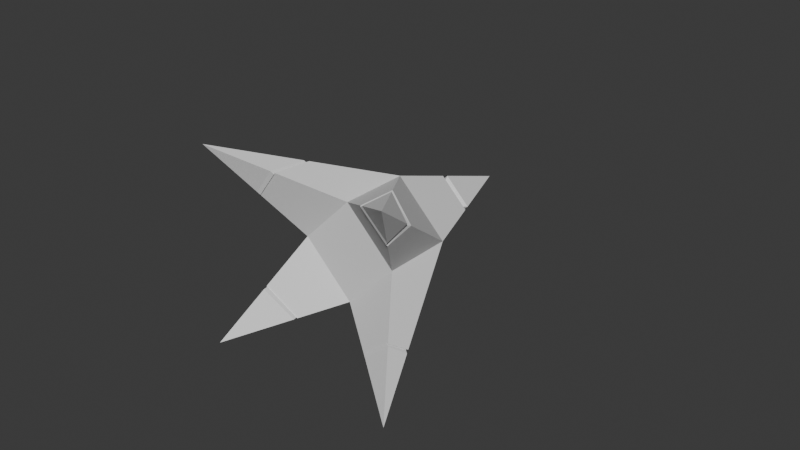# Source: Joueur_V2.blend  (saved by Blender 4.0.36; exported with 4.5.12 LTS)
import bpy
from mathutils import Matrix  # noqa: F401  (used for matrix-valued properties, if any)

bpy.ops.wm.read_factory_settings(use_empty=True)
scene = bpy.context.scene
scene.name = 'Scene'

# ---- collections
col_collection = bpy.data.collections.new('Collection'); scene.collection.children.link(col_collection)

# ---- world
world_world = bpy.data.worlds.new('World'); scene.world = world_world
world_world.use_nodes = True; world_world.node_tree.nodes.clear()
_N = world_world.node_tree.nodes; _L = world_world.node_tree.links
n0 = _N.new('ShaderNodeOutputWorld'); n0.name = 'World Output'; n0.location = (300, 300)
n1 = _N.new('ShaderNodeBackground'); n1.name = 'Background'; n1.location = (10, 300)
n1.inputs[0].default_value = (0.05088, 0.05088, 0.05088, 1.0)
_L.new(n1.outputs[0], n0.inputs[0])
n0.is_active_output = True
world_world.color = (0.05088, 0.05088, 0.05088)
world_world.use_sun_shadow = False
world_world.sun_shadow_jitter_overblur = 0.0

# ---- meshes
me_cube_001 = bpy.data.meshes.new('Cube.001')
me_cube_001.from_pydata([(-1.0, -1.0, 1.0), (-1.0, 1.0, -1.0), (1.0, -1.0, -1.0), (1.0, -1.0, 1.0), (1.0, 1.0, 1.0), (1.0, 1.0, -1.0), (0.0, 5.0, 0.0), (-1.0, -1.0, -1.0), (-1.0, 1.0, 1.0), (0.0, -3.0, -4.0), (-0.5476, 2.81, -0.5476), (-0.5477, 2.809, 0.5477), (0.5476, 2.81, 0.5476), (0.5476, 2.81, -0.5476), (0.0, -3.0, 4.0), (-0.4186, 2.905, -0.4186), (-0.4187, 2.905, 0.4187), (-4.0, -3.0, 0.0), (0.4186, 2.905, -0.4186), (0.4186, 2.905, 0.4186), (0.4987, 3.005, 0.4987), (-0.4988, 3.005, 0.4988), (4.0, -3.0, 0.0), (0.4987, 3.005, -0.4987), (-0.4987, 3.005, -0.4987), (0.3755, -1.498, 2.873), (0.5036, -1.993, 2.489), (-0.4978, -1.009, 2.507), (2.504, -1.006, -0.4986), (2.866, -1.488, 0.3781), (2.471, -1.981, 0.5096), (0.499, -1.004, -2.503), (-2.493, -1.995, -0.5025), (-0.5085, -1.983, -2.474), (-2.508, -1.011, 0.4974), (-2.875, -1.5, -0.3749), (-0.3778, -1.489, -2.867), (-2.607, -2.071, 0.4645), (-0.5394, -1.921, 2.382), (0.5764, -1.847, -2.271), (-0.435, -1.26, -2.695), (2.764, -1.453, 0.3777), (2.4, -1.933, -0.5268), (2.385, -1.955, 0.5039), (-0.543, -1.877, 2.268), (0.3888, -1.406, 2.729), (0.5088, -1.944, 2.369), (-0.5039, -0.9478, 2.385), (-0.5846, -1.831, 2.246), (0.4367, -1.253, 2.69), (0.5522, -1.896, 2.343), (-0.547, -0.812, 2.359), (-2.754, -1.439, -0.3806), (-2.405, -0.9739, 0.4974), (-2.39, -1.958, -0.5017), (-2.499, -2.031, 0.4662), (-2.776, -1.368, -0.4081), (-2.428, -0.9039, 0.524), (-2.413, -1.942, -0.5289), (-2.521, -2.014, 0.4929), (-0.5093, -1.944, -2.369), (0.4997, -0.9622, -2.396), (0.5729, -1.816, -2.176), (-0.4397, -1.205, -2.578), (-0.5397, -1.921, -2.381), (0.5308, -0.8767, -2.408), (0.6033, -1.793, -2.19), (-0.4708, -1.117, -2.588), (2.417, -0.99, -0.4928), (2.316, -1.909, -0.5198), (2.422, -1.948, 0.5261), (2.803, -1.404, 0.3989), (2.353, -1.902, -0.5427), (2.454, -0.9383, -0.5154)], [], [(2, 3, 0, 7), (16, 19, 20, 21), (15, 16, 21, 24), (19, 18, 23, 20), (18, 15, 24, 23), (43, 69, 42, 30), (52, 54, 32, 35), (60, 63, 40, 33), (44, 46, 26, 38), (8, 4, 12, 11), (1, 8, 11, 10), (4, 5, 13, 12), (5, 1, 10, 13), (11, 12, 19, 16), (61, 62, 39, 31), (45, 47, 27, 25), (62, 60, 33, 39), (46, 45, 25, 26), (63, 61, 31, 36, 40), (47, 44, 38, 27), (10, 11, 16, 15), (12, 13, 18, 19), (69, 68, 28, 42), (53, 52, 35, 34), (54, 55, 37, 32), (41, 43, 30, 29), (68, 41, 29, 28), (55, 53, 34, 37), (21, 20, 6), (20, 23, 6), (23, 24, 6), (24, 21, 6), (13, 10, 15, 18), (51, 48, 44, 47), (25, 27, 14), (26, 25, 14), (29, 30, 22), (28, 29, 22), (36, 31, 9), (34, 35, 17), (35, 32, 17), (33, 36, 9), (31, 39, 9), (32, 37, 17), (38, 26, 14), (71, 70, 43, 41), (42, 28, 22), (27, 38, 14), (30, 42, 22), (73, 71, 41, 68), (39, 33, 9), (37, 34, 17), (33, 40, 36), (50, 49, 45, 46), (49, 51, 47, 45), (48, 50, 46, 44), (0, 3, 50, 48), (4, 8, 51, 49), (3, 4, 49, 50), (8, 0, 48, 51), (59, 57, 53, 55), (58, 59, 55, 54), (57, 56, 52, 53), (56, 58, 54, 52), (1, 7, 58, 56), (8, 1, 56, 57), (7, 0, 59, 58), (0, 8, 57, 59), (67, 65, 61, 63), (66, 64, 60, 62), (65, 66, 62, 61), (64, 67, 63, 60), (7, 1, 67, 64), (5, 2, 66, 65), (2, 7, 64, 66), (1, 5, 65, 67), (72, 73, 68, 69), (70, 72, 69, 43), (3, 2, 72, 70), (2, 5, 73, 72), (5, 4, 71, 73), (4, 3, 70, 71)])
_uv = me_cube_001.uv_layers.new(name='UVMap')
_uv.uv.foreach_set('vector', [0.375, 0.75, 0.625, 0.75, 0.625, 1.0, 0.375, 1.0, 0.875, 0.5, 0.744, 0.5, 0.7503, 0.5, 0.875, 0.5, 0.375, 0.25, 0.506, 0.25, 0.4997, 0.25, 0.375, 0.25, 0.625, 0.5, 0.4941, 0.5, 0.5003, 0.5, 0.625, 0.5, 0.375, 0.5, 0.244, 0.5, 0.2503, 0.5, 0.375, 0.5, 0.625, 0.75, 0.4931, 0.75, 0.4949, 0.75, 0.625, 0.75, 0.375, 0.25, 0.375, 0.1212, 0.375, 0.1244, 0.375, 0.25, 0.375, 0.0, 0.375, 0.1128, 0.375, 0.1087, 0.375, 0.0, 0.625, 1.0, 0.625, 0.8693, 0.625, 0.8741, 0.625, 1.0, 0.875, 0.5, 0.625, 0.5, 0.7381, 0.5, 0.875, 0.5, 0.375, 0.25, 0.625, 0.25, 0.5119, 0.25, 0.375, 0.25, 0.625, 0.5, 0.375, 0.5, 0.4881, 0.5, 0.625, 0.5, 0.375, 0.5, 0.125, 0.5, 0.2381, 0.5, 0.375, 0.5, 0.875, 0.5, 0.7381, 0.5, 0.744, 0.5, 0.875, 0.5, 0.375, 0.5, 0.375, 0.6471, 0.375, 0.6441, 0.375, 0.5, 0.625, 0.5, 0.7543, 0.5, 0.7494, 0.5, 0.625, 0.5, 0.375, 0.75, 0.375, 0.8807, 0.375, 0.8771, 0.375, 0.75, 0.625, 0.75, 0.625, 0.6501, 0.625, 0.6561, 0.625, 0.75, 0.125, 0.5, 0.2533, 0.5, 0.2498, 0.5, 0.125, 0.5, 0.125, 0.5, 0.625, 0.25, 0.625, 0.1107, 0.625, 0.1151, 0.625, 0.25, 0.375, 0.25, 0.5119, 0.25, 0.506, 0.25, 0.375, 0.25, 0.625, 0.5, 0.4881, 0.5, 0.4941, 0.5, 0.625, 0.5, 0.375, 0.75, 0.375, 0.6234, 0.375, 0.6253, 0.375, 0.75, 0.625, 0.25, 0.5272, 0.25, 0.5313, 0.25, 0.625, 0.25, 0.375, 1.0, 0.4946, 1.0, 0.4911, 1.0, 0.375, 1.0, 0.625, 0.5, 0.625, 0.6293, 0.625, 0.6274, 0.625, 0.5, 0.375, 0.5, 0.4719, 0.5, 0.4695, 0.5, 0.375, 0.5, 0.625, 0.0, 0.625, 0.1276, 0.625, 0.1243, 0.625, 0.0, 0.875, 0.5, 0.7503, 0.5, 0.875, 0.5, 0.625, 0.5, 0.5003, 0.5, 0.625, 0.5, 0.375, 0.5, 0.2503, 0.5, 0.375, 0.5, 0.375, 0.25, 0.4997, 0.25, 0.375, 0.25, 0.375, 0.5, 0.2381, 0.5, 0.244, 0.5, 0.375, 0.5, 0.625, 0.25, 0.625, 0.1039, 0.625, 0.1107, 0.625, 0.25, 0.625, 0.5, 0.7494, 0.5, 0.625, 0.5, 0.625, 0.75, 0.625, 0.6561, 0.625, 0.75, 0.625, 0.5, 0.625, 0.6274, 0.625, 0.5, 0.375, 0.5, 0.4695, 0.5, 0.375, 0.5, 0.125, 0.5, 0.2498, 0.5, 0.125, 0.5, 0.625, 0.25, 0.5313, 0.25, 0.625, 0.25, 0.375, 0.25, 0.375, 0.1244, 0.375, 0.25, 0.375, 0.0, 0.375, 0.09445, 0.375, 0.0, 0.375, 0.5, 0.375, 0.6441, 0.375, 0.5, 0.375, 1.0, 0.4911, 1.0, 0.375, 1.0, 0.625, 1.0, 0.625, 0.8741, 0.625, 1.0, 0.625, 0.5, 0.625, 0.6315, 0.625, 0.6293, 0.625, 0.5, 0.375, 0.75, 0.375, 0.6253, 0.375, 0.75, 0.625, 0.25, 0.625, 0.1151, 0.625, 0.25, 0.625, 0.75, 0.4923, 0.75, 0.625, 0.75, 0.375, 0.5, 0.4747, 0.5, 0.4719, 0.5, 0.375, 0.5, 0.375, 0.75, 0.375, 0.8771, 0.375, 0.75, 0.625, 0.0, 0.625, 0.1243, 0.625, 0.0, 0.375, 0.0, 0.375, 0.1087, 0.375, 0.09445, 0.625, 0.75, 0.625, 0.6408, 0.625, 0.6501, 0.625, 0.75, 0.625, 0.5, 0.7618, 0.5, 0.7543, 0.5, 0.625, 0.5, 0.625, 1.0, 0.625, 0.8619, 0.625, 0.8693, 0.625, 1.0, 0.625, 1.0, 0.625, 0.75, 0.625, 0.8619, 0.625, 1.0, 0.625, 0.5, 0.875, 0.5, 0.7618, 0.5, 0.625, 0.5, 0.625, 0.75, 0.625, 0.5, 0.625, 0.6408, 0.625, 0.75, 0.625, 0.25, 0.625, 0.0, 0.625, 0.1039, 0.625, 0.25, 0.625, 0.0, 0.625, 0.131, 0.625, 0.1276, 0.625, 0.0, 0.375, 1.0, 0.4982, 1.0, 0.4946, 1.0, 0.375, 1.0, 0.625, 0.25, 0.523, 0.25, 0.5272, 0.25, 0.625, 0.25, 0.375, 0.25, 0.375, 0.1178, 0.375, 0.1212, 0.375, 0.25, 0.375, 0.25, 0.375, 0.0, 0.375, 0.1178, 0.375, 0.25, 0.625, 0.25, 0.375, 0.25, 0.523, 0.25, 0.625, 0.25, 0.375, 1.0, 0.625, 1.0, 0.4982, 1.0, 0.375, 1.0, 0.625, 0.0, 0.625, 0.25, 0.625, 0.131, 0.625, 0.0, 0.125, 0.5, 0.2577, 0.5, 0.2533, 0.5, 0.125, 0.5, 0.375, 0.75, 0.375, 0.8849, 0.375, 0.8807, 0.375, 0.75, 0.375, 0.5, 0.375, 0.6508, 0.375, 0.6471, 0.375, 0.5, 0.375, 0.0, 0.375, 0.1177, 0.375, 0.1128, 0.375, 0.0, 0.375, 0.0, 0.375, 0.25, 0.375, 0.1177, 0.375, 0.0, 0.375, 0.5, 0.375, 0.75, 0.375, 0.6508, 0.375, 0.5, 0.375, 0.75, 0.375, 1.0, 0.375, 0.8849, 0.375, 0.75, 0.125, 0.5, 0.375, 0.5, 0.2577, 0.5, 0.125, 0.5, 0.375, 0.75, 0.375, 0.6211, 0.375, 0.6234, 0.375, 0.75, 0.625, 0.75, 0.4909, 0.75, 0.4931, 0.75, 0.625, 0.75, 0.625, 0.75, 0.375, 0.75, 0.4909, 0.75, 0.625, 0.75, 0.375, 0.75, 0.375, 0.5, 0.375, 0.6211, 0.375, 0.75, 0.375, 0.5, 0.625, 0.5, 0.4747, 0.5, 0.375, 0.5, 0.625, 0.5, 0.625, 0.75, 0.625, 0.6315, 0.625, 0.5])
me_cube_001.update()

# ---- objects
ob_cube = bpy.data.objects.new('Cube', me_cube_001)

# ---- transforms, parenting, visibility, modifiers, constraints
ob_cube.location = (0.0, 0.0, 0.0)
ob_cube.rotation_euler = (0.0, 0.7854, 0.0)

# ---- collection membership
col_collection.objects.link(ob_cube)

# ---- scene / render settings (as saved in the file)
scene.frame_start = 1; scene.frame_end = 250; scene.frame_set(1)
scene.render.engine = 'BLENDER_EEVEE_NEXT'
scene.cycles.sampling_pattern = 'TABULATED_SOBOL'
bpy.context.view_layer.update()

# ---- added for rendering (the .blend has no active camera and no usable light): camera, sun
cam_auto = bpy.data.cameras.new('AutoCamera')
cam_auto.lens = 50.0
cam_auto.sensor_width = 36.0
cam_auto.clip_end = 1000.0
ob_auto_camera = bpy.data.objects.new('AutoCamera', cam_auto)
scene.collection.objects.link(ob_auto_camera)
ob_auto_camera.location = (16.5509, -18.8611, 13.2407)
ob_auto_camera.rotation_euler = (1.09748, -7.21219e-08, 0.694738)
scene.camera = ob_auto_camera
light_auto_sun = bpy.data.lights.new('AutoSun', 'SUN')
light_auto_sun.energy = 3.0
light_auto_sun.angle = 0.0523599
ob_auto_sun = bpy.data.objects.new('AutoSun', light_auto_sun)
scene.collection.objects.link(ob_auto_sun)
ob_auto_sun.rotation_euler = (0.872665, 0.174533, 0.523599)
bpy.context.view_layer.update()
